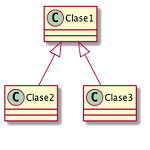

The diagram above was rendered by PlantUML. Its source (embedded in the PNG):
@startuml
Clase1 <|-- Clase2
Clase1 <|-- Clase3
Clase4 *-- Clase5
Clase6 o-- Clase7
@enduml